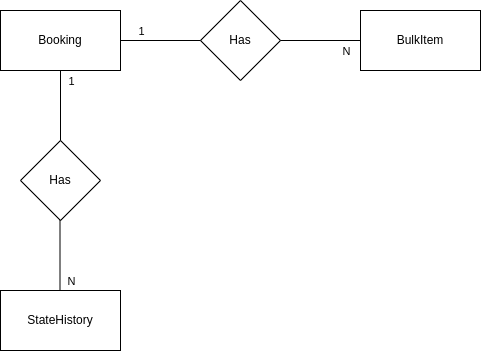

The diagram above was exported from draw.io. Its source (the exported page's mxGraphModel, read from the mxfile embedded in the PNG):
<mxGraphModel dx="1008" dy="495" grid="1" gridSize="10" guides="1" tooltips="1" connect="1" arrows="1" fold="1" page="1" pageScale="1" pageWidth="850" pageHeight="1100" math="0" shadow="0">
  <root>
    <mxCell id="0" />
    <mxCell id="1" parent="0" />
    <mxCell id="2" value="Booking" style="rounded=0;whiteSpace=wrap;html=1;" vertex="1" parent="1">
      <mxGeometry x="80" y="120" width="120" height="60" as="geometry" />
    </mxCell>
    <mxCell id="3" value="BulkItem" style="rounded=0;whiteSpace=wrap;html=1;" vertex="1" parent="1">
      <mxGeometry x="440" y="120" width="120" height="60" as="geometry" />
    </mxCell>
    <mxCell id="4" value="StateHistory" style="rounded=0;whiteSpace=wrap;html=1;" vertex="1" parent="1">
      <mxGeometry x="80" y="400" width="120" height="60" as="geometry" />
    </mxCell>
    <mxCell id="5" value="Has" style="rhombus;whiteSpace=wrap;html=1;" vertex="1" parent="1">
      <mxGeometry x="100" y="250" width="80" height="80" as="geometry" />
    </mxCell>
    <mxCell id="6" value="" style="endArrow=none;html=1;entryX=0.5;entryY=1;entryDx=0;entryDy=0;exitX=0.5;exitY=0;exitDx=0;exitDy=0;" edge="1" parent="1" source="5" target="2">
      <mxGeometry width="50" height="50" relative="1" as="geometry">
        <mxPoint x="210" y="250" as="sourcePoint" />
        <mxPoint x="260" y="200" as="targetPoint" />
      </mxGeometry>
    </mxCell>
    <mxCell id="8" value="1" style="edgeLabel;html=1;align=center;verticalAlign=middle;resizable=0;points=[];" vertex="1" connectable="0" parent="6">
      <mxGeometry x="0.6" relative="1" as="geometry">
        <mxPoint x="10" y="-4" as="offset" />
      </mxGeometry>
    </mxCell>
    <mxCell id="7" value="" style="endArrow=none;html=1;entryX=0.5;entryY=1;entryDx=0;entryDy=0;exitX=0.5;exitY=0;exitDx=0;exitDy=0;" edge="1" parent="1">
      <mxGeometry width="50" height="50" relative="1" as="geometry">
        <mxPoint x="139.5" y="400" as="sourcePoint" />
        <mxPoint x="139.5" y="330" as="targetPoint" />
      </mxGeometry>
    </mxCell>
    <mxCell id="9" value="N" style="edgeLabel;html=1;align=center;verticalAlign=middle;resizable=0;points=[];" vertex="1" connectable="0" parent="7">
      <mxGeometry x="-0.4571" y="1" relative="1" as="geometry">
        <mxPoint x="12" y="9" as="offset" />
      </mxGeometry>
    </mxCell>
    <mxCell id="10" value="Has" style="rhombus;whiteSpace=wrap;html=1;" vertex="1" parent="1">
      <mxGeometry x="280" y="110" width="80" height="80" as="geometry" />
    </mxCell>
    <mxCell id="11" value="" style="endArrow=none;html=1;exitX=1;exitY=0.5;exitDx=0;exitDy=0;entryX=0;entryY=0.5;entryDx=0;entryDy=0;" edge="1" parent="1" source="2" target="10">
      <mxGeometry width="50" height="50" relative="1" as="geometry">
        <mxPoint x="230" y="250" as="sourcePoint" />
        <mxPoint x="280" y="200" as="targetPoint" />
      </mxGeometry>
    </mxCell>
    <mxCell id="12" value="1" style="edgeLabel;html=1;align=center;verticalAlign=middle;resizable=0;points=[];" vertex="1" connectable="0" parent="11">
      <mxGeometry x="-0.5" y="-2" relative="1" as="geometry">
        <mxPoint y="-12" as="offset" />
      </mxGeometry>
    </mxCell>
    <mxCell id="13" value="" style="endArrow=none;html=1;exitX=1;exitY=0.5;exitDx=0;exitDy=0;entryX=0;entryY=0.5;entryDx=0;entryDy=0;" edge="1" parent="1" source="10" target="3">
      <mxGeometry width="50" height="50" relative="1" as="geometry">
        <mxPoint x="380" y="250" as="sourcePoint" />
        <mxPoint x="430" y="200" as="targetPoint" />
      </mxGeometry>
    </mxCell>
    <mxCell id="14" value="N" style="edgeLabel;html=1;align=center;verticalAlign=middle;resizable=0;points=[];" vertex="1" connectable="0" parent="13">
      <mxGeometry x="0.7" y="-2" relative="1" as="geometry">
        <mxPoint x="-3" y="8" as="offset" />
      </mxGeometry>
    </mxCell>
  </root>
</mxGraphModel>